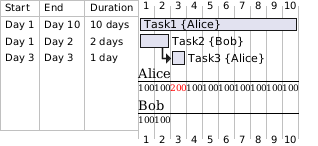

The diagram above was rendered by PlantUML. Its source (embedded in the PNG):
@startgantt
[Task1] on {Alice} lasts 10 days
[Task2] on {Bob} lasts 2 days at 50% 
then [Task3] on {Alice} lasts 1 days at 25%
@endgantt